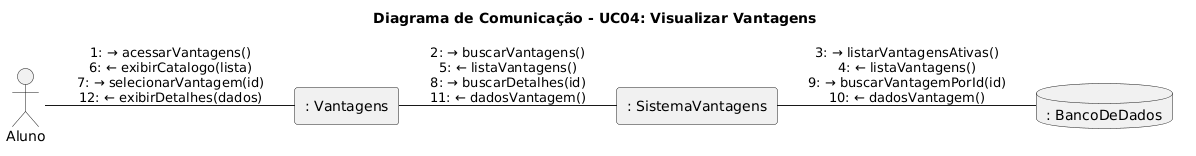

The diagram above was rendered by PlantUML. Its source (embedded in the PNG):
@startuml
left to right direction
skinparam nodesep 80
skinparam ranksep 60

title Diagrama de Comunicação - UC04: Visualizar Vantagens

actor     "Aluno"              as A
rectangle ": Vantagens"        as PV
rectangle ": SistemaVantagens" as SV
database  ": BancoDeDados"     as BD

A  -- PV : "1: → acessarVantagens()\n6: ← exibirCatalogo(lista)\n7: → selecionarVantagem(id)\n12: ← exibirDetalhes(dados)"
PV -- SV : "2: → buscarVantagens()\n5: ← listaVantagens()\n8: → buscarDetalhes(id)\n11: ← dadosVantagem()"
SV -- BD : "3: → listarVantagensAtivas()\n4: ← listaVantagens()\n9: → buscarVantagemPorId(id)\n10: ← dadosVantagem()"
@enduml